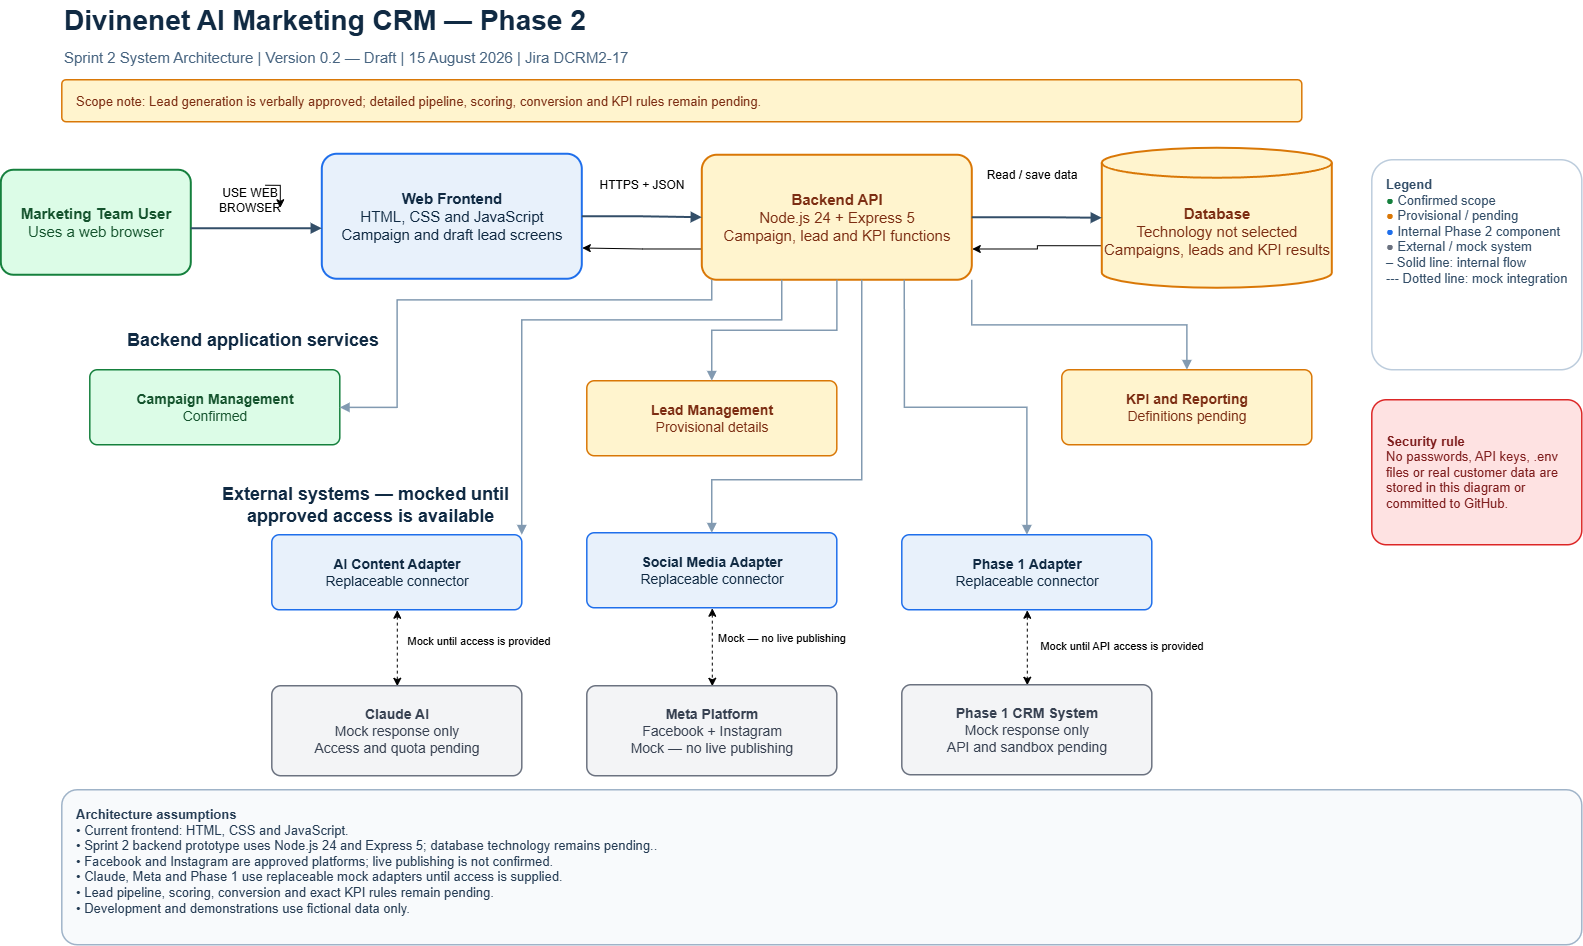

The diagram above was exported from draw.io. Its source (the exported page's mxGraphModel, read from the mxfile embedded in the PNG):
<mxGraphModel dx="3456" dy="1022" grid="1" gridSize="10" guides="1" tooltips="1" connect="1" arrows="1" fold="1" page="1" pageScale="1" pageWidth="1600" pageHeight="1000" math="0" shadow="0">
  <root>
    <mxCell id="0" />
    <mxCell id="1" parent="0" />
    <mxCell id="title" parent="1" style="text;html=1;strokeColor=none;fillColor=none;align=left;verticalAlign=middle;whiteSpace=wrap;rounded=0;fontSize=28;fontStyle=1;fontColor=#102A43;" value="Divinenet AI Marketing CRM — Phase 2" vertex="1">
      <mxGeometry height="40" width="980" x="40" y="20" as="geometry" />
    </mxCell>
    <mxCell id="subtitle" parent="1" style="text;html=1;strokeColor=none;fillColor=none;align=left;verticalAlign=middle;whiteSpace=wrap;rounded=0;fontSize=15;fontColor=#486581;" value="Sprint 2 System Architecture | Version 0.2 — Draft | 15 August 2026 | Jira DCRM2-17" vertex="1">
      <mxGeometry height="30" width="1100" x="40" y="62" as="geometry" />
    </mxCell>
    <mxCell id="status" parent="1" style="rounded=1;whiteSpace=wrap;html=1;arcSize=10;fillColor=#FFF4CE;strokeColor=#D97706;fontColor=#7C2D12;fontSize=13;align=left;spacingLeft=12;strokeWidth=1.5;" value="Scope note: Lead generation is verbally approved; detailed pipeline, scoring, conversion and KPI rules remain pending." vertex="1">
      <mxGeometry height="42" width="1240" x="40" y="100" as="geometry" />
    </mxCell>
    <mxCell id="user" parent="1" style="rounded=1;whiteSpace=wrap;html=1;arcSize=12;fillColor=#DCFCE7;strokeColor=#15803D;fontColor=#14532D;fontSize=15;strokeWidth=2;" value="&lt;b&gt;Marketing Team User&lt;/b&gt;&lt;br&gt;Uses a web browser" vertex="1">
      <mxGeometry height="105" width="190" x="-21" y="190" as="geometry" />
    </mxCell>
    <mxCell id="frontend" parent="1" style="rounded=1;whiteSpace=wrap;html=1;arcSize=12;fillColor=#E8F1FB;strokeColor=#1F6FEB;fontColor=#102A43;fontSize=15;strokeWidth=2;" value="&lt;b&gt;Web Frontend&lt;/b&gt;&lt;br&gt;HTML, CSS and JavaScript&lt;br&gt;Campaign and draft lead screens" vertex="1">
      <mxGeometry height="125" width="260" x="300" y="174" as="geometry" />
    </mxCell>
    <mxCell id="5Yo3og40sbb4n5pthWXq-13" edge="1" parent="1" source="backend" style="edgeStyle=orthogonalEdgeStyle;rounded=0;orthogonalLoop=1;jettySize=auto;html=1;exitX=0;exitY=0.75;exitDx=0;exitDy=0;entryX=1;entryY=0.75;entryDx=0;entryDy=0;" target="frontend">
      <mxGeometry relative="1" as="geometry" />
    </mxCell>
    <mxCell id="backend" parent="1" style="rounded=1;whiteSpace=wrap;html=1;arcSize=12;fillColor=#FFF4CE;strokeColor=#D97706;fontColor=#7C2D12;fontSize=15;strokeWidth=2;" value="&lt;b&gt;Backend API&lt;/b&gt;&lt;br&gt;Node.js 24 + Express 5&lt;br&gt;Campaign, lead and KPI functions" vertex="1">
      <mxGeometry height="125" width="270" x="680" y="175" as="geometry" />
    </mxCell>
    <mxCell id="5Yo3og40sbb4n5pthWXq-14" edge="1" parent="1" source="database" style="edgeStyle=orthogonalEdgeStyle;rounded=0;orthogonalLoop=1;jettySize=auto;html=1;exitX=0;exitY=0;exitDx=0;exitDy=97.5;exitPerimeter=0;entryX=1;entryY=0.75;entryDx=0;entryDy=0;" target="backend">
      <mxGeometry relative="1" as="geometry" />
    </mxCell>
    <mxCell id="database" parent="1" style="shape=cylinder3;whiteSpace=wrap;html=1;boundedLbl=1;backgroundOutline=1;size=15;fillColor=#FFF4CE;strokeColor=#D97706;fontColor=#7C2D12;fontSize=15;strokeWidth=2;" value="&lt;b&gt;Database&lt;/b&gt;&lt;br&gt;Technology not selected&lt;br&gt;Campaigns, leads and KPI results" vertex="1">
      <mxGeometry height="140" width="230" x="1080" y="168" as="geometry" />
    </mxCell>
    <mxCell id="edge-user-frontend" edge="1" parent="1" style="edgeStyle=orthogonalEdgeStyle;rounded=0;orthogonalLoop=1;jettySize=auto;html=1;endArrow=block;endFill=1;strokeColor=#334E68;strokeWidth=2;fontSize=12;labelBackgroundColor=#FFFFFF;" value="">
      <mxGeometry relative="1" as="geometry">
        <mxPoint x="169" y="248.5" as="sourcePoint" />
        <mxPoint x="300" y="248.5" as="targetPoint" />
      </mxGeometry>
    </mxCell>
    <mxCell id="edge-frontend-backend" edge="1" parent="1" source="frontend" style="edgeStyle=orthogonalEdgeStyle;rounded=0;orthogonalLoop=1;jettySize=auto;html=1;endArrow=block;endFill=1;strokeColor=#334E68;strokeWidth=2;fontSize=12;labelBackgroundColor=#FFFFFF;" target="backend" value="">
      <mxGeometry relative="1" as="geometry" />
    </mxCell>
    <mxCell id="edge-backend-database" edge="1" parent="1" source="backend" style="edgeStyle=orthogonalEdgeStyle;rounded=0;orthogonalLoop=1;jettySize=auto;html=1;endArrow=block;endFill=1;strokeColor=#334E68;strokeWidth=2;fontSize=12;labelBackgroundColor=#FFFFFF;" target="database" value="">
      <mxGeometry relative="1" as="geometry" />
    </mxCell>
    <mxCell id="services-label" parent="1" style="text;html=1;strokeColor=none;fillColor=none;align=left;verticalAlign=middle;whiteSpace=wrap;rounded=0;fontSize=18;fontStyle=1;fontColor=#102A43;" value="Backend application services" vertex="1">
      <mxGeometry height="30" width="450" x="103" y="345" as="geometry" />
    </mxCell>
    <mxCell id="campaign-service" parent="1" style="rounded=1;whiteSpace=wrap;html=1;arcSize=10;fillColor=#DCFCE7;strokeColor=#15803D;fontColor=#14532D;fontSize=14;strokeWidth=1.5;" value="&lt;b&gt;Campaign Management&lt;/b&gt;&lt;br&gt;Confirmed" vertex="1">
      <mxGeometry height="75" width="250" x="68" y="390" as="geometry" />
    </mxCell>
    <mxCell id="lead-service" parent="1" style="rounded=1;whiteSpace=wrap;html=1;arcSize=10;fillColor=#FFF4CE;strokeColor=#D97706;fontColor=#7C2D12;fontSize=14;strokeWidth=1.5;" value="&lt;b&gt;Lead Management&lt;/b&gt;&lt;br&gt;Provisional details" vertex="1">
      <mxGeometry height="75" width="250" x="565" y="401" as="geometry" />
    </mxCell>
    <mxCell id="kpi-service" parent="1" style="rounded=1;whiteSpace=wrap;html=1;arcSize=10;fillColor=#FFF4CE;strokeColor=#D97706;fontColor=#7C2D12;fontSize=14;strokeWidth=1.5;" value="&lt;b&gt;KPI and Reporting&lt;/b&gt;&lt;br&gt;Definitions pending" vertex="1">
      <mxGeometry height="75" width="250" x="1040" y="390" as="geometry" />
    </mxCell>
    <mxCell id="5Yo3og40sbb4n5pthWXq-6" edge="1" parent="1" source="ai-adapter" style="edgeStyle=orthogonalEdgeStyle;rounded=0;orthogonalLoop=1;jettySize=auto;html=1;exitX=0.5;exitY=1;exitDx=0;exitDy=0;entryX=0.5;entryY=0;entryDx=0;entryDy=0;startArrow=classic;startFill=1;dashed=1;" target="claude">
      <mxGeometry relative="1" as="geometry" />
    </mxCell>
    <mxCell id="ai-adapter" parent="1" style="rounded=1;whiteSpace=wrap;html=1;arcSize=10;fillColor=#E8F1FB;strokeColor=#1F6FEB;fontColor=#102A43;fontSize=14;strokeWidth=1.5;" value="&lt;b&gt;AI Content Adapter&lt;/b&gt;&lt;br&gt;Replaceable connector" vertex="1">
      <mxGeometry height="75" width="250" x="250" y="555" as="geometry" />
    </mxCell>
    <mxCell id="5Yo3og40sbb4n5pthWXq-12" edge="1" parent="1" source="social-adapter" style="edgeStyle=orthogonalEdgeStyle;rounded=0;orthogonalLoop=1;jettySize=auto;html=1;exitX=0.5;exitY=1;exitDx=0;exitDy=0;entryX=0.5;entryY=0;entryDx=0;entryDy=0;startArrow=classic;startFill=1;dashed=1;" target="meta">
      <mxGeometry relative="1" as="geometry" />
    </mxCell>
    <mxCell id="social-adapter" parent="1" style="rounded=1;whiteSpace=wrap;html=1;arcSize=10;fillColor=#E8F1FB;strokeColor=#1F6FEB;fontColor=#102A43;fontSize=14;strokeWidth=1.5;" value="&lt;b&gt;Social Media Adapter&lt;/b&gt;&lt;br&gt;Replaceable connector" vertex="1">
      <mxGeometry height="75" width="250" x="565" y="553" as="geometry" />
    </mxCell>
    <mxCell id="5Yo3og40sbb4n5pthWXq-10" edge="1" parent="1" source="phase1-adapter" style="edgeStyle=orthogonalEdgeStyle;rounded=0;orthogonalLoop=1;jettySize=auto;html=1;exitX=0.5;exitY=1;exitDx=0;exitDy=0;entryX=0.5;entryY=0;entryDx=0;entryDy=0;startArrow=classic;startFill=1;dashed=1;" target="phase1">
      <mxGeometry relative="1" as="geometry" />
    </mxCell>
    <mxCell id="phase1-adapter" parent="1" style="rounded=1;whiteSpace=wrap;html=1;arcSize=10;fillColor=#E8F1FB;strokeColor=#1F6FEB;fontColor=#102A43;fontSize=14;strokeWidth=1.5;" value="&lt;b&gt;Phase 1 Adapter&lt;/b&gt;&lt;br&gt;Replaceable connector" vertex="1">
      <mxGeometry height="75" width="250" x="880" y="555" as="geometry" />
    </mxCell>
    <mxCell id="edge-backend-campaign" edge="1" parent="1" source="backend" style="edgeStyle=orthogonalEdgeStyle;rounded=0;orthogonalLoop=1;jettySize=auto;html=1;endArrow=block;endFill=1;strokeColor=#829AB1;strokeWidth=1.5;" target="campaign-service" value="">
      <mxGeometry relative="1" as="geometry">
        <Array as="points">
          <mxPoint x="690" y="320.2" />
          <mxPoint x="375.2" y="320.2" />
          <mxPoint x="375.2" y="427.6" />
        </Array>
      </mxGeometry>
    </mxCell>
    <mxCell id="edge-backend-lead" edge="1" parent="1" source="backend" style="edgeStyle=orthogonalEdgeStyle;rounded=0;orthogonalLoop=1;jettySize=auto;html=1;endArrow=block;endFill=1;strokeColor=#829AB1;strokeWidth=1.5;" target="lead-service" value="">
      <mxGeometry relative="1" as="geometry" />
    </mxCell>
    <mxCell id="edge-backend-kpi" edge="1" parent="1" source="backend" style="edgeStyle=orthogonalEdgeStyle;rounded=0;orthogonalLoop=1;jettySize=auto;html=1;endArrow=block;endFill=1;strokeColor=#829AB1;strokeWidth=1.5;exitX=1;exitY=1;exitDx=0;exitDy=0;" target="kpi-service" value="">
      <mxGeometry relative="1" as="geometry" />
    </mxCell>
    <mxCell id="edge-backend-ai" edge="1" parent="1" source="backend" style="edgeStyle=orthogonalEdgeStyle;rounded=0;orthogonalLoop=1;jettySize=auto;html=1;endArrow=block;endFill=1;strokeColor=#829AB1;strokeWidth=1.5;" target="ai-adapter" value="">
      <mxGeometry relative="1" as="geometry">
        <Array as="points">
          <mxPoint x="760" y="340.2" />
          <mxPoint x="500" y="340.2" />
        </Array>
      </mxGeometry>
    </mxCell>
    <mxCell id="edge-backend-social" edge="1" parent="1" source="backend" style="edgeStyle=orthogonalEdgeStyle;rounded=0;orthogonalLoop=1;jettySize=auto;html=1;endArrow=block;endFill=1;strokeColor=#829AB1;strokeWidth=1.5;" target="social-adapter" value="">
      <mxGeometry relative="1" as="geometry">
        <Array as="points">
          <mxPoint x="840" y="500" />
          <mxPoint x="690" y="500" />
        </Array>
      </mxGeometry>
    </mxCell>
    <mxCell id="edge-backend-phase1" edge="1" parent="1" source="backend" style="edgeStyle=orthogonalEdgeStyle;rounded=0;orthogonalLoop=1;jettySize=auto;html=1;endArrow=block;endFill=1;strokeColor=#829AB1;strokeWidth=1.5;exitX=0.75;exitY=1;exitDx=0;exitDy=0;" target="phase1-adapter" value="">
      <mxGeometry relative="1" as="geometry" />
    </mxCell>
    <mxCell id="external-label" parent="1" style="text;html=1;strokeColor=none;fillColor=none;align=left;verticalAlign=middle;whiteSpace=wrap;rounded=0;fontSize=18;fontStyle=1;fontColor=#102A43;" value="External systems&lt;span style=&quot;background-color: transparent; color: light-dark(rgb(16, 42, 67), rgb(185, 207, 228));&quot;&gt;&amp;nbsp;— mocked until&lt;/span&gt;&lt;div&gt;&lt;span style=&quot;background-color: transparent; color: light-dark(rgb(16, 42, 67), rgb(185, 207, 228));&quot;&gt;&amp;nbsp; &amp;nbsp; &amp;nbsp;approved access is available&lt;/span&gt;&lt;/div&gt;" vertex="1">
      <mxGeometry height="30" width="700" x="198" y="510" as="geometry" />
    </mxCell>
    <mxCell id="claude" parent="1" style="rounded=1;whiteSpace=wrap;html=1;arcSize=10;fillColor=#F3F4F6;strokeColor=#6B7280;fontColor=#374151;fontSize=14;strokeWidth=1.5;" value="&lt;b&gt;Claude AI&lt;/b&gt;&lt;br&gt;Mock response only&lt;br&gt;Access and quota pending" vertex="1">
      <mxGeometry height="90" width="250" x="250" y="706" as="geometry" />
    </mxCell>
    <mxCell id="meta" parent="1" style="rounded=1;whiteSpace=wrap;html=1;arcSize=10;fillColor=#F3F4F6;strokeColor=#6B7280;fontColor=#374151;fontSize=14;strokeWidth=1.5;" value="&lt;b&gt;Meta Platform&lt;/b&gt;&lt;br&gt;Facebook + Instagram&lt;br&gt;Mock — no live publishing" vertex="1">
      <mxGeometry height="90" width="250" x="565" y="706" as="geometry" />
    </mxCell>
    <mxCell id="phase1" parent="1" style="rounded=1;whiteSpace=wrap;html=1;arcSize=10;fillColor=#F3F4F6;strokeColor=#6B7280;fontColor=#374151;fontSize=14;strokeWidth=1.5;" value="&lt;b&gt;Phase 1 CRM System&lt;/b&gt;&lt;br&gt;Mock response only&lt;br&gt;API and sandbox pending" vertex="1">
      <mxGeometry height="90" width="250" x="880" y="705" as="geometry" />
    </mxCell>
    <mxCell id="legend" parent="1" style="rounded=1;whiteSpace=wrap;html=1;arcSize=10;fillColor=#FFFFFF;strokeColor=#BCCCDC;fontColor=#334E68;fontSize=13;align=left;verticalAlign=top;spacingTop=10;spacingLeft=12;strokeWidth=1.5;" value="&lt;b&gt;Legend&lt;/b&gt;&lt;br&gt;&lt;font color=&quot;#15803D&quot;&gt;●&lt;/font&gt; Confirmed scope&lt;br&gt;&lt;font color=&quot;#D97706&quot;&gt;●&lt;/font&gt; Provisional / pending&lt;br&gt;&lt;font color=&quot;#1F6FEB&quot;&gt;●&lt;/font&gt; Internal Phase 2 component&lt;br&gt;&lt;font color=&quot;#6B7280&quot;&gt;●&lt;/font&gt; External / mock system&lt;br&gt;– Solid line: internal flow&lt;br&gt;┄ Dotted line: mock integration" vertex="1">
      <mxGeometry height="210" width="210" x="1350" y="180" as="geometry" />
    </mxCell>
    <mxCell id="security-note" parent="1" style="rounded=1;whiteSpace=wrap;html=1;arcSize=10;fillColor=#FEE2E2;strokeColor=#DC2626;fontColor=#7F1D1D;fontSize=13;align=left;verticalAlign=middle;spacingLeft=12;spacingRight=8;strokeWidth=1.5;" value="&lt;b&gt;Security rule&lt;/b&gt;&lt;br&gt;No passwords, API keys, .env files or real customer data are stored in this diagram or committed to GitHub." vertex="1">
      <mxGeometry height="145" width="210" x="1350" y="420" as="geometry" />
    </mxCell>
    <mxCell id="assumptions" parent="1" style="rounded=1;whiteSpace=wrap;html=1;arcSize=10;fillColor=#F8FAFC;strokeColor=#9FB3C8;fontColor=#243B53;fontSize=13;align=left;verticalAlign=top;spacingTop=10;spacingLeft=12;spacingRight=10;strokeWidth=1.5;" value="&lt;b&gt;Architecture assumptions&lt;/b&gt;&lt;br&gt;• Current frontend: HTML, CSS and JavaScript.&lt;br&gt;• Sprint 2 backend prototype uses Node.js 24 and Express 5; database technology remains pending..&lt;br&gt;• Facebook and Instagram are approved platforms; live publishing is not confirmed.&lt;br&gt;• Claude, Meta and Phase 1 use replaceable mock adapters until access is supplied.&lt;br&gt;• Lead pipeline, scoring, conversion and exact KPI rules remain pending.&lt;br&gt;• Development and demonstrations use fictional data only." vertex="1">
      <mxGeometry height="155" width="1520" x="40" y="810" as="geometry" />
    </mxCell>
    <mxCell id="5Yo3og40sbb4n5pthWXq-2" parent="1" style="text;html=1;whiteSpace=wrap;strokeColor=none;fillColor=none;align=center;verticalAlign=middle;rounded=0;" value="USE WEB BROWSER" vertex="1">
      <mxGeometry height="30" width="60" x="198" y="205" as="geometry" />
    </mxCell>
    <mxCell id="5Yo3og40sbb4n5pthWXq-3" edge="1" parent="1" source="5Yo3og40sbb4n5pthWXq-2" style="edgeStyle=orthogonalEdgeStyle;rounded=0;orthogonalLoop=1;jettySize=auto;html=1;innerLoopWaypoints=1;exitX=0.75;exitY=0;exitDx=0;exitDy=0;entryX=1;entryY=0.75;entryDx=0;entryDy=0;" target="5Yo3og40sbb4n5pthWXq-2">
      <mxGeometry relative="1" as="geometry" />
    </mxCell>
    <mxCell id="5Yo3og40sbb4n5pthWXq-4" parent="1" style="text;html=1;whiteSpace=wrap;strokeColor=none;fillColor=none;align=center;verticalAlign=middle;rounded=0;" value="&lt;span style=&quot;white-space: nowrap;&quot;&gt;HTTPS + JSON&lt;/span&gt;" vertex="1">
      <mxGeometry height="30" width="60" x="590" y="190" as="geometry" />
    </mxCell>
    <mxCell id="5Yo3og40sbb4n5pthWXq-5" parent="1" style="text;html=1;whiteSpace=wrap;strokeColor=none;fillColor=none;align=center;verticalAlign=middle;rounded=0;" value="&lt;span style=&quot;white-space: nowrap;&quot;&gt;Read / save data&lt;/span&gt;" vertex="1">
      <mxGeometry height="30" width="60" x="980" y="180" as="geometry" />
    </mxCell>
    <mxCell id="5Yo3og40sbb4n5pthWXq-7" parent="1" style="text;html=1;whiteSpace=wrap;strokeColor=none;fillColor=none;align=center;verticalAlign=middle;rounded=0;" value="&lt;span style=&quot;font-size: 11px; white-space: nowrap;&quot;&gt;Mock until access is provided&lt;/span&gt;" vertex="1">
      <mxGeometry height="30" width="60" x="427" y="646" as="geometry" />
    </mxCell>
    <mxCell id="5Yo3og40sbb4n5pthWXq-9" parent="1" style="text;html=1;whiteSpace=wrap;strokeColor=none;fillColor=none;align=center;verticalAlign=middle;rounded=0;" value="&lt;span style=&quot;font-size: 11px; white-space: nowrap;&quot;&gt;Mock until API access is provided&lt;/span&gt;" vertex="1">
      <mxGeometry height="30" width="60" x="1070" y="651" as="geometry" />
    </mxCell>
    <mxCell id="5Yo3og40sbb4n5pthWXq-11" parent="1" style="text;html=1;whiteSpace=wrap;strokeColor=none;fillColor=none;align=center;verticalAlign=middle;rounded=0;" value="&lt;span style=&quot;font-size: 11px; white-space: nowrap;&quot;&gt;Mock — no live publishing&lt;/span&gt;" vertex="1">
      <mxGeometry height="30" width="60" x="730" y="643" as="geometry" />
    </mxCell>
  </root>
</mxGraphModel>